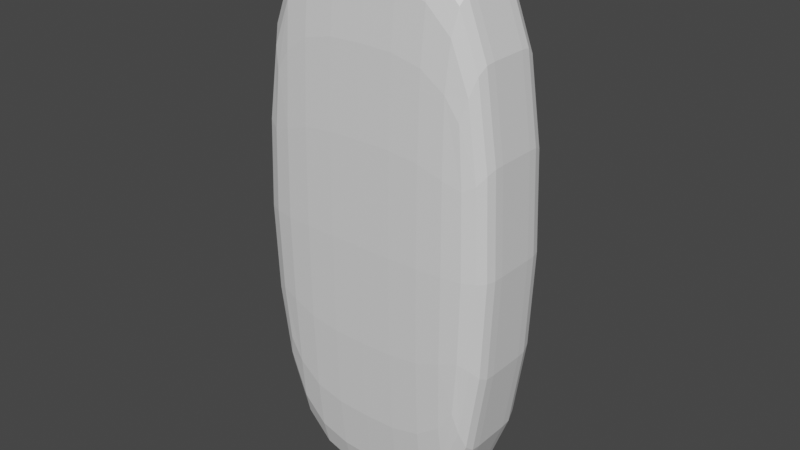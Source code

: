 # Source: runestone.blend  (saved by Blender 2.93.20; exported with 4.5.12 LTS)
import bpy
from mathutils import Matrix  # noqa: F401  (used for matrix-valued properties, if any)

bpy.ops.wm.read_factory_settings(use_empty=True)
scene = bpy.context.scene
scene.name = 'Scene'

# ---- collections
col_collection = bpy.data.collections.new('Collection'); scene.collection.children.link(col_collection)

# ---- materials (node trees are filled in below, after node groups)
mat_material = bpy.data.materials.new('Material')
mat_material.alpha_threshold = 0.0
mat_material.use_transparent_shadow = False
mat_material.line_color = (0.0, 0.0, 0.0, 1.0)

# ---- material node trees
mat_material.use_nodes = True; mat_material.node_tree.nodes.clear()
_N = mat_material.node_tree.nodes; _L = mat_material.node_tree.links
n0 = _N.new('ShaderNodeOutputMaterial'); n0.name = 'Material Output'; n0.location = (300, 300)
n1 = _N.new('ShaderNodeBsdfPrincipled'); n1.name = 'Principled BSDF'; n1.location = (10, 300)
n1.distribution = 'GGX'
n1.subsurface_method = 'BURLEY'
n1.inputs[2].default_value = 0.4
n1.inputs[3].default_value = 1.45
n1.inputs[27].default_value = (0.0, 0.0, 0.0, 1.0)
n1.inputs[28].default_value = 1.0
_L.new(n1.outputs[0], n0.inputs[0])
n0.is_active_output = True

# ---- world
world_world = bpy.data.worlds.new('World'); scene.world = world_world
world_world.use_nodes = True; world_world.node_tree.nodes.clear()
_N = world_world.node_tree.nodes; _L = world_world.node_tree.links
n0 = _N.new('ShaderNodeOutputWorld'); n0.name = 'World Output'; n0.location = (300, 300)
n1 = _N.new('ShaderNodeBackground'); n1.name = 'Background'; n1.location = (10, 300)
n1.inputs[0].default_value = (0.05088, 0.05088, 0.05088, 1.0)
_L.new(n1.outputs[0], n0.inputs[0])
n0.is_active_output = True
world_world.color = (0.05088, 0.05088, 0.05088)
world_world.use_sun_shadow = False
world_world.sun_shadow_jitter_overblur = 0.0

# ---- meshes
me_cube = bpy.data.meshes.new('Cube')
me_cube.from_pydata([(1.0, 0.5968, 1.0), (1.0, 0.5968, -1.0), (1.0, -0.5968, 1.0), (1.0, -0.5968, -1.0), (-1.0, 0.5968, 1.0), (-1.0, 0.5968, -1.0), (-1.0, -0.5968, 1.0), (-1.0, -0.5968, -1.0), (0.0, 0.5968, -1.0), (0.0, -0.5968, 1.0), (0.0, -0.5968, -1.0), (0.0, 0.5968, 1.0), (-1.0, 0.1989, -1.0), (-1.0, -0.1989, -1.0), (1.0, 0.1989, 1.0), (1.0, -0.1989, 1.0), (-1.0, -0.1989, 1.0), (-1.0, 0.1989, 1.0), (1.0, -0.1989, -1.0), (1.0, 0.1989, -1.0), (0.0, 0.1989, -1.0), (0.0, -0.1989, -1.0), (0.0, 0.1989, 1.0), (0.0, -0.1989, 1.0)], [], [(23, 16, 6, 9), (10, 9, 6, 7), (12, 17, 4, 5), (21, 18, 3, 10), (18, 15, 2, 3), (8, 11, 0, 1), (5, 4, 11, 8), (13, 21, 10, 7), (3, 2, 9, 10), (15, 23, 9, 2), (0, 11, 22, 14), (14, 22, 23, 15), (5, 8, 20, 12), (12, 20, 21, 13), (1, 0, 14, 19), (19, 14, 15, 18), (8, 1, 19, 20), (20, 19, 18, 21), (7, 6, 16, 13), (13, 16, 17, 12), (11, 4, 17, 22), (22, 17, 16, 23)])
_uv = me_cube.uv_layers.new(name='UVMap')
_uv.uv.foreach_set('vector', [0.75, 0.6667, 0.875, 0.6667, 0.875, 0.75, 0.75, 0.75, 0.375, 0.875, 0.625, 0.875, 0.625, 1.0, 0.375, 1.0, 0.375, 0.1667, 0.625, 0.1667, 0.625, 0.25, 0.375, 0.25, 0.25, 0.6667, 0.375, 0.6667, 0.375, 0.75, 0.25, 0.75, 0.375, 0.6667, 0.625, 0.6667, 0.625, 0.75, 0.375, 0.75, 0.375, 0.375, 0.625, 0.375, 0.625, 0.5, 0.375, 0.5, 0.375, 0.25, 0.625, 0.25, 0.625, 0.375, 0.375, 0.375, 0.125, 0.6667, 0.25, 0.6667, 0.25, 0.75, 0.125, 0.75, 0.375, 0.75, 0.625, 0.75, 0.625, 0.875, 0.375, 0.875, 0.625, 0.6667, 0.75, 0.6667, 0.75, 0.75, 0.625, 0.75, 0.625, 0.5, 0.75, 0.5, 0.75, 0.5833, 0.625, 0.5833, 0.625, 0.5833, 0.75, 0.5833, 0.75, 0.6667, 0.625, 0.6667, 0.125, 0.5, 0.25, 0.5, 0.25, 0.5833, 0.125, 0.5833, 0.125, 0.5833, 0.25, 0.5833, 0.25, 0.6667, 0.125, 0.6667, 0.375, 0.5, 0.625, 0.5, 0.625, 0.5833, 0.375, 0.5833, 0.375, 0.5833, 0.625, 0.5833, 0.625, 0.6667, 0.375, 0.6667, 0.25, 0.5, 0.375, 0.5, 0.375, 0.5833, 0.25, 0.5833, 0.25, 0.5833, 0.375, 0.5833, 0.375, 0.6667, 0.25, 0.6667, 0.375, 0.0, 0.625, 0.0, 0.625, 0.08333, 0.375, 0.08333, 0.375, 0.08333, 0.625, 0.08333, 0.625, 0.1667, 0.375, 0.1667, 0.75, 0.5, 0.875, 0.5, 0.875, 0.5833, 0.75, 0.5833, 0.75, 0.5833, 0.875, 0.5833, 0.875, 0.6667, 0.75, 0.6667])
me_cube.materials.append(mat_material)
me_cube.use_remesh_preserve_volume = False
me_cube.use_remesh_preserve_attributes = False
me_cube.use_mirror_vertex_groups = False
me_cube.update()

# ---- objects
ob_runestone = bpy.data.objects.new('Runestone', me_cube)

# ---- transforms, parenting, visibility, modifiers, constraints
ob_runestone.location = (0.0, 0.0, 2.63)
ob_runestone.scale = (1.388, 1.0, 2.9)
ob_runestone.lock_rotations_4d = False
ob_runestone.empty_display_type = 'ARROWS'
ob_runestone.lineart.crease_threshold = 0.0
_m = ob_runestone.modifiers.new('Subdivision', 'SUBSURF')

# ---- collection membership
col_collection.objects.link(ob_runestone)

# ---- scene / render settings (as saved in the file)
scene.frame_start = 1; scene.frame_end = 250; scene.frame_set(1)
scene.render.engine = 'BLENDER_EEVEE_NEXT'
scene.cycles.use_denoising = False
scene.cycles.samples = 128
scene.cycles.sampling_pattern = 'TABULATED_SOBOL'
scene.cycles.use_adaptive_sampling = False
scene.cycles.use_light_tree = False
scene.view_settings.view_transform = 'Filmic'
bpy.context.view_layer.update()

# ---- added for rendering (the .blend has no active camera and no usable light): camera, sun
cam_auto = bpy.data.cameras.new('AutoCamera')
cam_auto.lens = 50.0
cam_auto.sensor_width = 36.0
cam_auto.clip_end = 1000.0
ob_auto_camera = bpy.data.objects.new('AutoCamera', cam_auto)
scene.collection.objects.link(ob_auto_camera)
ob_auto_camera.location = (6.05059, -7.2607, 7.47023)
ob_auto_camera.rotation_euler = (1.09748, -7.21219e-08, 0.694738)
scene.camera = ob_auto_camera
light_auto_sun = bpy.data.lights.new('AutoSun', 'SUN')
light_auto_sun.energy = 3.0
light_auto_sun.angle = 0.0523599
ob_auto_sun = bpy.data.objects.new('AutoSun', light_auto_sun)
scene.collection.objects.link(ob_auto_sun)
ob_auto_sun.rotation_euler = (0.872665, 0.174533, 0.523599)
bpy.context.view_layer.update()
